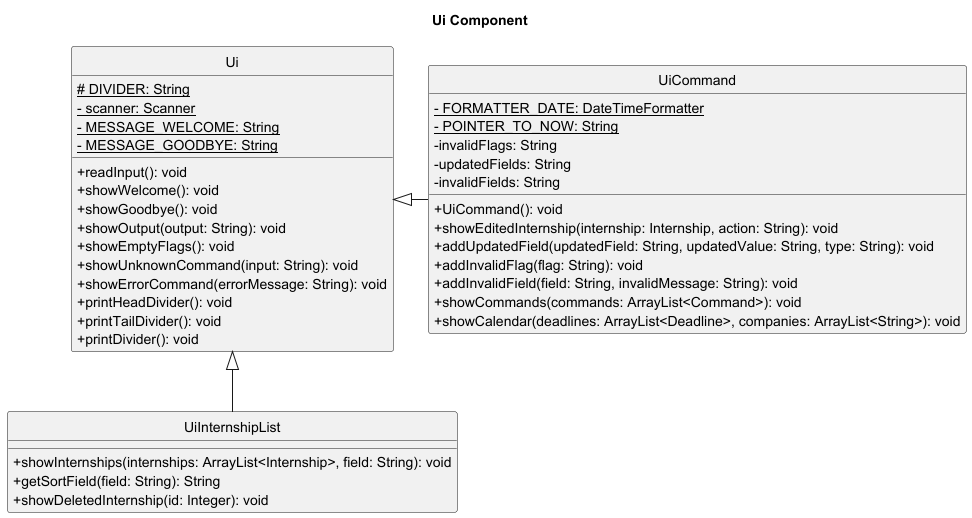

The diagram above was rendered by PlantUML. Its source (embedded in the PNG):
@startuml
Title Ui Component
skinparam classAttributeIconSize 0
hide circle
class Ui {
    <u># DIVIDER: String</u>
    <u>- scanner: Scanner
    <u>- MESSAGE_WELCOME: String</u>
    <u>- MESSAGE_GOODBYE: String</u>

    + readInput(): void
    + showWelcome(): void
    + showGoodbye(): void
    + showOutput(output: String): void
    + showEmptyFlags(): void
    + showUnknownCommand(input: String): void
    + showErrorCommand(errorMessage: String): void
    + printHeadDivider(): void
    + printTailDivider(): void
    + printDivider(): void
}



class UiCommand {
        <u>- FORMATTER_DATE: DateTimeFormatter
        <u>- POINTER_TO_NOW: String
        - invalidFlags: String
        - updatedFields: String
        - invalidFields: String

        + UiCommand(): void
        + showEditedInternship(internship: Internship, action: String): void
        + addUpdatedField(updatedField: String, updatedValue: String, type: String): void
        + addInvalidFlag(flag: String): void
        + addInvalidField(field: String, invalidMessage: String): void
        + showCommands(commands: ArrayList<Command>): void
        + showCalendar(deadlines: ArrayList<Deadline>, companies: ArrayList<String>): void
    }

class UiInternshipList {
        + showInternships(internships: ArrayList<Internship>, field: String): void
        + getSortField(field: String): String
        + showDeletedInternship(id: Integer): void
    }

UiCommand -left-|> Ui
UiInternshipList -up-|> Ui
@enduml